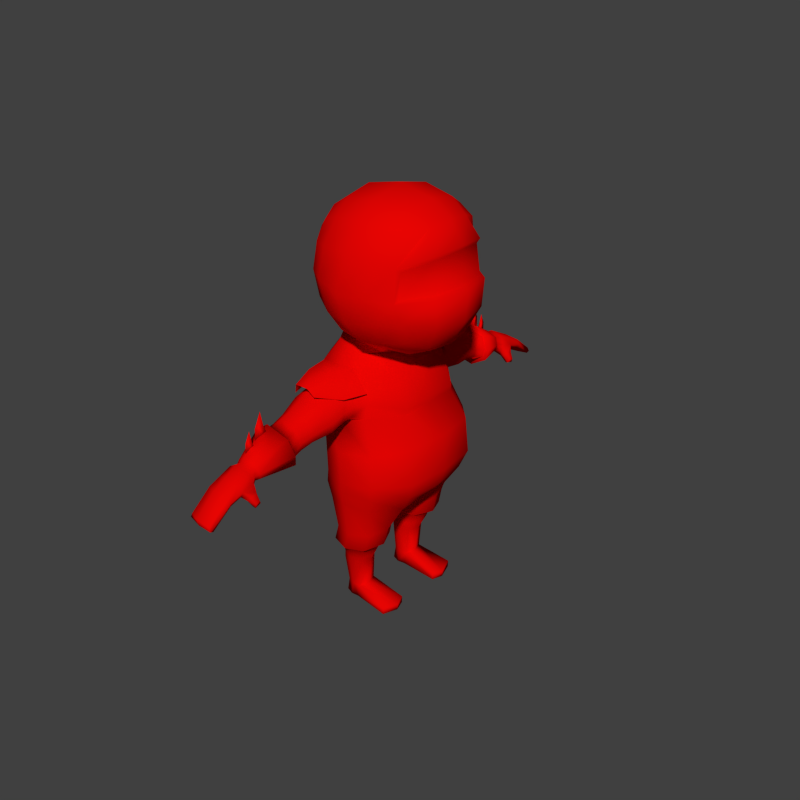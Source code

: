 # Source: CGTuts-Ninja-Red.blend  (saved by Blender 2.75.0; exported with 4.5.12 LTS)
import bpy
from mathutils import Matrix  # noqa: F401  (used for matrix-valued properties, if any)

bpy.ops.wm.read_factory_settings(use_empty=True)
scene = bpy.context.scene
scene.name = 'Scene'

# ---- collections
col_collection_1 = bpy.data.collections.new('Collection 1'); scene.collection.children.link(col_collection_1)

# ---- materials (node trees are filled in below, after node groups)
mat_material = bpy.data.materials.new('Material')
mat_material.alpha_threshold = 0.0
mat_material.use_transparent_shadow = False
mat_material.diffuse_color = (0.8, 0.001448, 0.0009794, 1.0)
mat_material.roughness = 0.5
mat_material.specular_intensity = 0.0
mat_material.line_color = (0.0, 0.0, 0.0, 1.0)

# ---- material node trees

# ---- world
world_world = bpy.data.worlds.new('World'); scene.world = world_world
world_world.color = (0.05088, 0.05088, 0.05088)
world_world.use_sun_shadow = False
world_world.sun_shadow_jitter_overblur = 0.0
world_world.cycles.sampling_method = 'MANUAL'
world_world.cycles.sample_map_resolution = 256

# ---- meshes
me_cylinder_001 = bpy.data.meshes.new('Cylinder.001')
me_cylinder_001.from_pydata([(0.8037, 0.6195, 4.142), (0.8037, 0.5645, 2.538), (0.8037, -1.016, 4.118), (0.8037, -0.9823, 2.467), (0.0, -1.193, 4.295), (0.9812, -0.2138, 4.3), (0.0, 0.797, 4.32), (1.052, -0.9623, 3.176), (0.9812, -0.2256, 2.36), (0.9812, 0.7538, 3.333), (0.0, -1.259, 2.287), (0.0, 0.742, 2.36), (0.0, -0.2236, 4.697), (1.382, -0.1028, 3.244), (0.0, -0.4013, 1.978), (0.0, 1.145, 3.328), (0.0, -1.564, 3.264), (0.4698, -1.138, 4.24), (0.9259, 0.2724, 4.258), (0.9728, -1.039, 2.843), (0.9259, 0.2306, 2.415), (0.8978, 0.7328, 3.781), (0.3887, 0.5896, 2.352), (0.9259, -0.6817, 4.24), (0.4698, 0.7417, 4.264), (0.969, -0.9294, 3.708), (0.9259, -0.583, 2.418), (0.9259, 0.6867, 2.871), (0.4698, -1.203, 2.343), (0.0, 0.4243, 4.568), (0.0, -0.8375, 4.552), (0.6256, -0.2186, 4.555), (1.238, 0.3934, 3.331), (1.238, -0.5315, 3.212), (1.238, -0.1897, 3.866), (1.238, -0.1368, 2.723), (0.0, 0.8088, 2.154), (0.0, -0.8682, 2.052), (0.4718, -0.2374, 2.072), (0.6256, 1.005, 3.331), (0.0, 0.9984, 2.716), (0.0, 1.036, 3.956), (0.6256, -1.421, 3.243), (0.0, -1.52, 2.723), (0.0, -1.449, 3.94), (0.5723, 0.3721, 4.462), (1.131, 0.3331, 2.769), (0.5723, 0.9307, 3.904), (0.5723, -0.7842, 4.445), (1.131, 0.3673, 3.826), (1.131, -0.6083, 3.803), (1.131, -0.6128, 2.779), (0.5909, 0.2284, 2.196), (0.4968, -0.8149, 2.138), (0.5723, 0.8917, 2.769), (0.5723, -1.413, 2.776), (0.5723, -1.343, 3.886), (0.9803, -0.9895, 3.231), (0.0, -1.469, 3.302), (0.9011, -0.9767, 3.656), (0.5807, -1.358, 3.286), (0.0, -1.394, 3.854), (0.5315, -1.311, 3.813), (0.3814, 0.6701, 2.145), (0.6461, 0.3762, -2.532), (0.6649, 0.4264, -2.012), (0.7917, 0.3159, -2.532), (0.8493, 0.3498, -2.026), (0.852, 0.1704, -2.532), (0.9257, 0.1649, -2.032), (0.8421, 0.02441, -2.533), (0.8493, -0.02008, -2.026), (0.6461, -0.03545, -2.532), (0.6649, -0.09669, -2.012), (0.4582, 0.02674, -2.532), (0.4805, -0.02008, -1.997), (0.4403, 0.1704, -2.532), (0.4041, 0.1649, -1.991), (0.5006, 0.3159, -2.532), (0.4805, 0.3498, -1.997), (0.4487, 0.2928, -1.817), (0.3542, 0.09742, -1.81), (0.4487, -0.09799, -1.817), (0.6768, -0.1789, -1.835), (0.9049, -0.09799, -1.852), (0.9994, 0.09742, -1.86), (0.9049, 0.2928, -1.852), (0.6768, 0.3738, -1.835), (0.4698, 0.32, -1.635), (0.4698, -0.1469, -1.635), (0.7026, -0.2436, -1.653), (0.9353, -0.1469, -1.671), (1.032, 0.08657, -1.678), (0.9353, 0.32, -1.671), (0.7026, 0.4167, -1.653), (0.3707, 0.2834, -1.184), (0.223, -0.03478, -1.172), (0.3707, -0.3529, -1.184), (0.6634, -0.4847, -1.211), (1.02, -0.3529, -1.239), (1.177, -0.03476, -1.235), (1.078, 0.2834, -1.239), (0.7271, 0.4152, -1.211), (0.4957, 0.5271, -0.7631), (1.167, 0.3213, -0.6153), (1.305, -0.05718, -0.5563), (1.188, -0.4941, -0.6024), (0.5842, -0.7544, -0.7284), (0.3284, -0.4588, -0.9187), (0.1257, -0.03475, -1.015), (0.3682, 0.3825, -0.9199), (0.4782, 0.66, -0.1299), (1.148, 0.4127, -0.1254), (1.337, -0.05007, -0.134), (1.256, -0.6454, -0.08789), (0.7614, -1.102, -0.04886), (0.6794, -0.9764, -0.3777), (1.237, -0.5939, -0.3256), (1.322, -0.01721, -0.3285), (1.151, 0.4331, -0.3535), (0.4776, 0.623, -0.4319), (0.4729, 0.7276, 0.4445), (1.112, 0.4703, 0.4475), (1.327, -0.01065, 0.442), (1.228, -0.6166, 0.4859), (0.7499, -1.041, 0.58), (0.4513, 0.9724, 1.031), (0.9721, 0.7204, 1.086), (1.149, 0.107, 0.9549), (1.087, -0.3711, 1.079), (0.6226, -0.8018, 1.076), (0.3752, 0.9879, 1.673), (0.8915, 0.7882, 1.596), (0.9486, 0.2964, 1.803), (0.9703, -0.2939, 1.648), (0.4404, -0.4527, 1.673), (0.2242, 0.788, 2.017), (0.5557, 0.6349, 1.994), (0.6378, 0.3266, 1.948), (0.5232, 0.08569, 1.9), (0.2633, -0.1094, 1.883), (0.53, 0.2756, 2.083), (0.3784, -0.1266, 1.946), (0.4132, 1.014, 1.37), (0.9446, 0.8403, 1.36), (1.183, -0.2642, 1.315), (1.043, -0.4024, 1.317), (0.5805, -0.8476, 1.205), (1.249, 0.6656, 1.298), (1.183, -0.146, 1.624), (1.249, 0.3048, 1.744), (1.249, 0.6088, 1.539), (2.055, 0.4995, 1.255), (1.624, 0.1065, 0.8385), (1.663, -0.2297, 1.184), (1.647, -0.192, 1.002), (3.078, -0.02792, 0.8297), (1.228, -0.224, 1.114), (1.229, 0.09827, 0.9534), (1.243, 0.5919, 1.065), (2.002, 0.1258, 0.8248), (2.036, -0.1377, 1.095), (2.019, -0.1085, 0.9527), (2.179, -0.0431, 1.272), (2.15, -0.1265, 1.066), (2.113, 0.1283, 0.8053), (2.131, -0.09829, 0.9288), (3.099, 0.4047, 0.9376), (3.12, 0.254, 1.046), (3.106, 0.03063, 0.9727), (3.078, 0.4328, 0.8306), (1.674, 0.5789, 1.389), (2.194, 0.2752, 1.378), (2.125, 0.4779, 0.8899), (2.15, 0.53, 1.067), (2.266, 0.5189, 1.038), (2.172, 0.4899, 1.221), (3.053, 0.3963, 0.7073), (3.042, 0.1509, 0.6484), (3.059, -0.008096, 0.7343), (2.295, -0.03468, 1.235), (2.241, 0.4686, 0.867), (2.31, 0.2728, 1.338), (2.036, 0.541, 1.096), (2.062, -0.05143, 1.308), (2.014, 0.4871, 0.9125), (2.075, 0.2776, 1.417), (2.288, 0.4801, 1.187), (2.246, -0.08798, 0.9045), (2.266, -0.1153, 1.037), (2.229, 0.1309, 0.7853), (2.536, 0.5402, 0.9686), (2.57, -0.05082, 1.179), (2.508, 0.4864, 0.7862), (2.587, 0.2774, 1.288), (1.663, 0.6316, 1.186), (1.677, -0.1202, 1.455), (1.648, 0.5633, 0.9516), (1.685, 0.2974, 1.595), (2.494, 0.1259, 0.6991), (2.536, -0.1369, 0.9672), (2.514, -0.1077, 0.8262), (2.562, 0.4988, 1.127), (1.409, 0.5764, 1.46), (1.397, -0.1893, 1.075), (1.405, -0.2267, 1.256), (1.376, 0.1074, 0.9123), (1.413, 0.2968, 1.665), (1.395, 0.5609, 1.025), (1.41, -0.118, 1.526), (1.405, 0.6287, 1.258), (0.6461, 0.3859, -2.777), (0.7917, 0.3557, -2.777), (0.852, 0.2102, -2.777), (0.8421, 0.06422, -2.778), (0.6481, 0.03487, -2.777), (0.4582, 0.06655, -2.777), (0.4403, 0.2102, -2.777), (0.5006, 0.3557, -2.777), (3.133, 0.3677, 0.7032), (0.6461, -0.6934, -2.707), (3.154, 0.3988, 0.8081), (0.9323, -0.5998, -2.804), (0.6461, -0.6868, -2.822), (0.4407, -0.6218, -2.817), (3.178, 0.05646, 0.9291), (3.19, 0.2466, 0.9918), (0.4407, -0.6285, -2.687), (3.172, 0.3748, 0.8992), (0.9323, -0.6064, -2.674), (3.154, 0.006622, 0.8074), (3.279, -0.1415, 0.6329), (3.387, -0.1442, 0.608), (3.251, -0.1304, 0.4382), (4.045, 0.4915, 0.3399), (3.988, 0.4653, 0.3221), (3.614, 0.4653, 0.5844), (3.637, 0.4994, 0.6448), (4.135, 0.2097, 0.347), (4.152, -0.05901, 0.345), (3.523, 0.2555, 0.8706), (4.03, 0.4731, 0.4002), (3.44, 0.4803, 0.7169), (3.45, 0.1494, 0.5872), (3.485, -0.02657, 0.6196), (3.518, -0.01028, 0.8181), (3.715, -0.05526, 0.5865), (3.69, 0.1544, 0.5556), (3.21, 0.1443, 0.6188), (3.206, -0.01198, 0.6823), (3.243, -0.05661, 0.7882), (3.263, 0.4294, 0.889), (3.283, 0.2602, 0.9907), (3.27, 0.00919, 0.9218), (3.767, -0.02975, 0.7144), (3.763, 0.2508, 0.7505), (3.657, 0.4731, 0.6972), (3.741, -0.08447, 0.6444), (3.237, -0.1777, 0.4583), (3.358, -0.209, 0.498), (3.279, -0.2046, 0.5208), (3.417, 0.4426, 0.6291), (3.479, -0.07239, 0.7162), (3.349, -0.1283, 0.4252), (3.356, -0.1886, 0.428), (3.46, 0.4513, 0.7931), (4.137, 0.2508, 0.4371), (4.141, -0.02975, 0.4121), (4.062, 0.1544, 0.309), (4.089, -0.05526, 0.3202), (3.243, 0.4611, 0.789), (3.221, 0.42, 0.6738), (3.138, 0.0235, 0.7262), (3.123, 0.1588, 0.6531), (3.228, -0.09209, 0.5887), (3.244, -0.01057, 0.5524), (3.416, -0.1043, 0.54), (3.388, -0.007545, 0.5335), (0.0, 0.3531, -0.9102), (0.0, -0.03475, -1.01), (0.0, -0.4589, -0.9083), (0.0, -0.7673, -0.737), (0.0, 0.4895, -0.7507), (0.0, -1.197, -0.0422), (0.0, 0.6302, -0.13), (0.0, 0.5883, -0.4313), (0.0, -1.07, -0.3816), (0.0, -1.14, 0.586), (0.0, 0.6561, 0.4444), (0.0, -0.8327, 1.106), (0.0, 0.9436, 1.03), (0.0, -0.5519, 1.666), (0.0, 0.9419, 1.671), (0.0, -0.242, 1.861), (0.0, 0.8177, 2.011), (0.0, -0.2786, 1.921), (0.0, 0.9827, 1.369), (0.0, -0.8688, 1.239), (1.014, 0.8706, 1.482), (1.027, 0.5344, 1.841), (1.046, -0.3973, 1.516), (1.389, -0.2106, 1.479), (1.44, 0.4765, 1.836), (1.372, 0.7108, 1.426), (1.763, 0.4795, 1.536), (1.829, 0.3945, 1.734), (1.77, 0.06763, 1.585), (1.015, -0.08553, 1.852), (1.421, 0.03843, 1.841), (1.81, 0.1666, 1.718), (2.456, 0.1047, 0.6216), (2.511, -0.2299, 0.963), (2.482, -0.1928, 0.7833), (2.543, 0.5797, 1.166), (2.576, 0.2978, 1.371), (2.474, 0.5639, 0.7324), (2.554, -0.1203, 1.232), (2.511, 0.6324, 0.9647), (2.637, 0.2298, 1.243), (2.691, 0.3173, 1.392), (2.855, 0.2895, 1.186), (2.844, 0.2855, 1.403), (2.726, 0.2808, 1.655), (2.695, 0.2469, 1.387), (2.634, 0.3358, 1.252), (2.902, 0.2438, 1.11), (2.942, 0.3086, 1.22), (3.063, 0.288, 1.068), (3.055, 0.285, 1.229), (2.967, 0.2816, 1.415), (2.945, 0.2565, 1.217), (2.899, 0.3223, 1.117), (0.3734, 0.08657, -1.627), (0.6461, 0.2102, -2.777), (0.2222, 0.05088, -1.485), (0.3656, -0.2814, -1.496), (1.181, 0.05088, -1.555), (1.056, 0.3832, -1.55), (1.034, -0.2814, -1.55), (0.6876, -0.419, -1.523), (0.7117, 0.5208, -1.523), (0.3656, 0.3832, -1.496)], [], [(45, 18, 0, 24), (46, 20, 1, 27), (47, 24, 0, 21), (48, 23, 5, 31), (49, 32, 9, 21), (50, 33, 13, 34), (51, 26, 8, 35), (63, 36, 11, 22), (53, 37, 14, 38), (54, 39, 9, 27), (55, 42, 16, 43), (56, 17, 4, 44), (29, 45, 24, 6), (12, 31, 45, 29), (31, 5, 18, 45), (32, 46, 27, 9), (13, 35, 46, 32), (35, 8, 20, 46), (39, 47, 21, 9), (15, 41, 47, 39), (41, 6, 24, 47), (56, 44, 61, 62), (42, 7, 57, 60), (30, 48, 31, 12), (4, 17, 48, 30), (17, 2, 23, 48), (18, 49, 21, 0), (5, 34, 49, 18), (34, 13, 32, 49), (23, 50, 34, 5), (2, 25, 50, 23), (25, 7, 33, 50), (33, 51, 35, 13), (7, 19, 51, 33), (19, 3, 26, 51), (20, 52, 22, 1), (8, 38, 52, 20), (26, 53, 38, 8), (3, 28, 53, 26), (28, 10, 37, 53), (22, 54, 27, 1), (11, 40, 54, 22), (40, 15, 39, 54), (28, 55, 43, 10), (3, 19, 55, 28), (19, 7, 42, 55), (25, 2, 17, 56), (60, 62, 61, 58), (57, 59, 62, 60), (60, 58, 16, 42), (59, 57, 7, 25), (62, 59, 25, 56), (64, 65, 67, 66), (66, 67, 69, 68), (68, 69, 71, 70), (70, 71, 73, 72), (72, 73, 75, 74), (74, 75, 77, 76), (67, 65, 87, 86), (78, 79, 65, 64), (76, 77, 79, 78), (65, 79, 80, 87), (73, 71, 84, 83), (75, 73, 83, 82), (77, 75, 82, 81), (69, 67, 86, 85), (79, 77, 81, 80), (71, 69, 85, 84), (84, 85, 92, 91), (87, 80, 88, 94), (86, 87, 94, 93), (83, 84, 91, 90), (85, 86, 93, 92), (82, 83, 90, 89), (110, 109, 279, 278), (109, 108, 280, 279), (108, 107, 281, 280), (103, 110, 278, 282), (96, 97, 108, 109), (101, 102, 103, 104), (102, 95, 110, 103), (99, 100, 105, 106), (97, 98, 107, 108), (95, 96, 109, 110), (100, 101, 104, 105), (98, 99, 106, 107), (117, 118, 113, 114), (284, 111, 120, 285), (118, 119, 112, 113), (116, 117, 114, 115), (115, 283, 286, 116), (119, 120, 111, 112), (106, 105, 118, 117), (116, 286, 281, 107), (104, 103, 120, 119), (107, 106, 117, 116), (285, 120, 103, 282), (105, 104, 119, 118), (125, 287, 283, 115), (112, 111, 121, 122), (114, 113, 123, 124), (288, 121, 111, 284), (113, 112, 122, 123), (115, 114, 124, 125), (125, 124, 129, 130), (130, 289, 287, 125), (122, 121, 126, 127), (124, 123, 128, 129), (290, 126, 121, 288), (123, 122, 127, 128), (144, 143, 131, 132), (150, 151, 132, 133), (296, 143, 126, 290), (129, 128, 158, 157), (147, 146, 134, 135), (147, 297, 289, 130), (294, 136, 131, 292), (133, 132, 137, 138), (135, 134, 139, 140), (140, 293, 291, 135), (132, 131, 136, 137), (134, 133, 138, 139), (139, 138, 141, 142), (127, 126, 143, 144), (145, 149, 134, 146), (292, 131, 143, 296), (144, 132, 151, 148), (130, 129, 146, 147), (135, 291, 297, 147), (149, 150, 133, 134), (312, 310, 178, 179), (146, 129, 157, 145), (205, 209, 149, 145), (210, 208, 159, 148), (310, 315, 177, 178), (311, 312, 179, 156), (148, 159, 127, 144), (209, 207, 150, 149), (317, 313, 167, 170), (128, 127, 159, 158), (207, 203, 151, 150), (162, 160, 165, 166), (189, 180, 163, 164), (175, 181, 173, 174), (160, 185, 173, 165), (161, 162, 166, 164), (180, 182, 172, 163), (183, 152, 176, 174), (182, 187, 176, 172), (188, 190, 199, 201), (191, 193, 181, 175), (174, 173, 185, 183), (154, 155, 162, 161), (190, 181, 193, 199), (174, 176, 187, 175), (165, 173, 181, 190), (164, 163, 184, 161), (164, 166, 188, 189), (166, 165, 190, 188), (194, 202, 187, 182), (192, 194, 182, 180), (153, 197, 185, 160), (200, 192, 180, 189), (172, 176, 152, 186), (314, 313, 202, 194), (158, 159, 208, 206), (175, 187, 202, 191), (184, 186, 198, 196), (183, 185, 197, 195), (155, 153, 160, 162), (311, 316, 192, 200), (163, 172, 186, 184), (195, 171, 152, 183), (189, 188, 201, 200), (206, 208, 197, 153), (204, 206, 153, 155), (317, 315, 193, 191), (148, 151, 203, 210), (205, 204, 155, 154), (316, 314, 194, 192), (186, 152, 171, 198), (161, 184, 196, 154), (154, 196, 209, 205), (157, 158, 206, 204), (210, 203, 171, 195), (145, 157, 204, 205), (198, 171, 203, 207), (196, 198, 207, 209), (195, 197, 208, 210), (68, 70, 214, 213), (76, 78, 218, 217), (66, 68, 213, 212), (74, 76, 217, 216), (270, 271, 219, 221), (250, 253, 225, 230), (78, 64, 211, 218), (64, 66, 212, 211), (252, 251, 228, 226), (272, 273, 248, 249), (221, 228, 251, 270), (273, 219, 271, 248), (230, 225, 169, 156), (225, 226, 168, 169), (221, 219, 177, 170), (178, 177, 219, 273), (156, 179, 272, 230), (179, 178, 273, 272), (170, 167, 228, 221), (226, 228, 167, 168), (262, 245, 253, 250), (229, 222, 214, 70), (72, 74, 227, 220), (230, 272, 249, 250), (229, 220, 223, 222), (220, 227, 224, 223), (224, 227, 74, 216), (244, 243, 247, 246), (253, 252, 226, 225), (70, 72, 220, 229), (222, 223, 215, 214), (223, 224, 216, 215), (240, 265, 251, 252), (242, 261, 271, 270), (242, 265, 256, 237), (245, 240, 252, 253), (243, 261, 236, 247), (262, 244, 246, 257), (247, 236, 235, 268), (234, 235, 236, 237), (266, 238, 234, 241), (246, 247, 268, 269), (266, 241, 256, 255), (237, 256, 241, 234), (238, 268, 235, 234), (267, 266, 255, 254), (239, 269, 268, 238), (277, 275, 248, 243), (267, 239, 238, 266), (257, 254, 245, 262), (255, 256, 265, 240), (257, 246, 269, 239), (239, 267, 254, 257), (237, 236, 261, 242), (270, 251, 265, 242), (254, 255, 240, 245), (248, 271, 261, 243), (249, 248, 275, 274), (250, 249, 274, 231), (262, 250, 231, 232), (277, 276, 264, 263), (263, 233, 275, 277), (231, 274, 258, 260), (274, 275, 233, 258), (260, 258, 264, 259), (258, 233, 263, 264), (243, 244, 276, 277), (244, 262, 232, 276), (232, 231, 260, 259), (276, 232, 259, 264), (52, 38, 142, 141), (138, 137, 63, 141), (141, 63, 22, 52), (137, 136, 63), (38, 14, 295, 142), (142, 295, 293, 140), (36, 63, 136, 294), (140, 139, 142), (302, 303, 298, 299), (308, 302, 299, 307), (309, 305, 302, 308), (305, 304, 303, 302), (301, 308, 307, 300), (306, 309, 308, 301), (201, 199, 310, 312), (199, 193, 315, 310), (200, 201, 312, 311), (191, 202, 313, 317), (168, 167, 313, 314), (156, 169, 316, 311), (170, 177, 315, 317), (169, 168, 314, 316), (323, 322, 319), (319, 322, 321), (323, 319, 324, 318), (321, 322, 323), (321, 323, 318, 320), (324, 320, 318), (319, 321, 320, 324), (330, 329, 326), (326, 329, 328), (330, 326, 331, 325), (328, 329, 330), (328, 330, 325, 327), (331, 327, 325), (326, 328, 327, 331), (218, 211, 333, 217), (211, 212, 213, 333), (217, 333, 215, 216), (333, 213, 214, 215), (340, 341, 95, 102), (339, 338, 99, 98), (337, 340, 102, 101), (341, 334, 96, 95), (336, 337, 101, 100), (81, 82, 89, 332), (80, 81, 332, 88), (335, 339, 98, 97), (338, 336, 100, 99), (334, 335, 97, 96), (94, 88, 341, 340), (90, 91, 338, 339), (93, 94, 340, 337), (88, 332, 334, 341), (92, 93, 337, 336), (89, 90, 339, 335), (91, 92, 336, 338), (332, 89, 335, 334)])
me_cylinder_001.polygons.foreach_set('use_smooth', [True] * 317)
me_cylinder_001.materials.append(mat_material)
me_cylinder_001.use_remesh_preserve_volume = False
me_cylinder_001.use_remesh_preserve_attributes = False
me_cylinder_001.use_mirror_vertex_groups = False
me_cylinder_001.update()

# ---- objects
ob_cylinder = bpy.data.objects.new('Cylinder', me_cylinder_001)

# ---- transforms, parenting, visibility, modifiers, constraints
ob_cylinder.location = (0.1161, 0.001364, 0.4473)
ob_cylinder.rotation_euler = (0.0, -0.0, 1.571)
ob_cylinder.scale = (0.6995, 0.6995, 0.6995)
ob_cylinder.lineart.crease_threshold = 0.0
_m = ob_cylinder.modifiers.new('Mirror', 'MIRROR')
_m.use_clip = True

# ---- collection membership
col_collection_1.objects.link(ob_cylinder)

# ---- scene / render settings (as saved in the file)
scene.frame_start = 1; scene.frame_end = 250; scene.frame_set(1)
scene.render.engine = 'BLENDER_EEVEE_NEXT'
scene.render.image_settings.color_mode = 'RGB'
scene.render.image_settings.compression = 90
scene.render.resolution_x = 900
scene.render.resolution_y = 900
scene.render.dither_intensity = 0.0
scene.render.bake_margin = 2
scene.render.bake_bias = 0.0
scene.cycles.use_denoising = False
scene.cycles.samples = 10
scene.cycles.sampling_pattern = 'TABULATED_SOBOL'
scene.cycles.light_sampling_threshold = 0.0
scene.cycles.use_adaptive_sampling = False
scene.cycles.use_light_tree = False
scene.cycles.blur_glossy = 0.0
scene.cycles.volume_bounces = 1
scene.cycles.pixel_filter_type = 'GAUSSIAN'
scene.cycles.sample_clamp_indirect = 0.0
scene.view_settings.view_transform = 'Standard'
bpy.context.view_layer.update()

# ---- added for rendering (the .blend has no active camera and no usable light): camera, sun
cam_auto = bpy.data.cameras.new('AutoCamera')
cam_auto.lens = 50.0
cam_auto.sensor_width = 36.0
cam_auto.clip_end = 1000.0
ob_auto_camera = bpy.data.objects.new('AutoCamera', cam_auto)
scene.collection.objects.link(ob_auto_camera)
ob_auto_camera.location = (7.72184, -8.94955, 7.07046)
ob_auto_camera.rotation_euler = (1.09748, -7.21219e-08, 0.694738)
scene.camera = ob_auto_camera
light_auto_sun = bpy.data.lights.new('AutoSun', 'SUN')
light_auto_sun.energy = 3.0
light_auto_sun.angle = 0.0523599
ob_auto_sun = bpy.data.objects.new('AutoSun', light_auto_sun)
scene.collection.objects.link(ob_auto_sun)
ob_auto_sun.rotation_euler = (0.872665, 0.174533, 0.523599)
bpy.context.view_layer.update()
